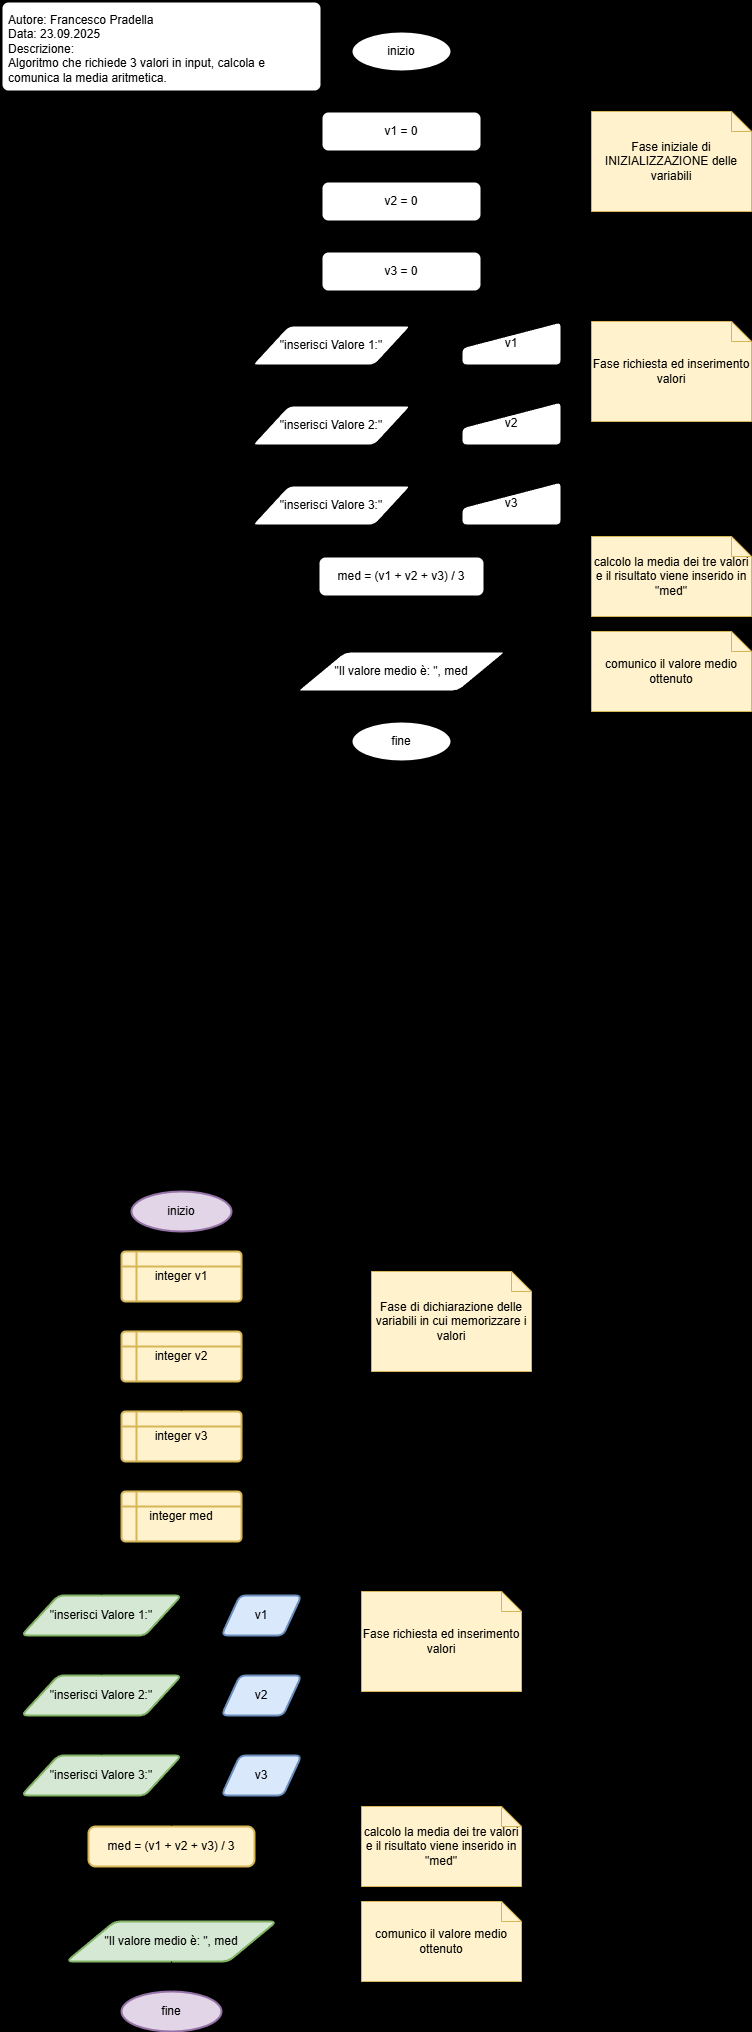

The diagram above was exported from draw.io. Its source (the exported page's mxGraphModel, read from the mxfile embedded in the PNG):
<mxGraphModel dx="715" dy="485" grid="1" gridSize="10" guides="1" tooltips="1" connect="1" arrows="1" fold="1" page="1" pageScale="1" pageWidth="827" pageHeight="1169" background="light-dark(#ffffff, #004400)" math="0" shadow="0">
  <root>
    <mxCell id="0" />
    <mxCell id="1" parent="0" />
    <mxCell id="2" value="Autore: Francesco Pradella&lt;div&gt;Data: 23.09.2025&lt;/div&gt;&lt;div&gt;Descrizione:&lt;/div&gt;&lt;div&gt;Algoritmo che richiede 3 valori in input, calcola e comunica la media aritmetica.&lt;/div&gt;" style="rounded=1;whiteSpace=wrap;html=1;absoluteArcSize=1;arcSize=14;strokeWidth=2;align=left;verticalAlign=top;spacingTop=5;spacingLeft=5;spacingBottom=5;spacingRight=5;" parent="1" vertex="1">
      <mxGeometry x="10" y="10" width="320" height="90" as="geometry" />
    </mxCell>
    <mxCell id="20" style="edgeStyle=none;html=1;exitX=0.5;exitY=1;exitDx=0;exitDy=0;exitPerimeter=0;entryX=0.5;entryY=0;entryDx=0;entryDy=0;" parent="1" source="3" target="4" edge="1">
      <mxGeometry relative="1" as="geometry" />
    </mxCell>
    <mxCell id="3" value="inizio" style="strokeWidth=2;html=1;shape=mxgraph.flowchart.start_1;whiteSpace=wrap;" parent="1" vertex="1">
      <mxGeometry x="360" y="40" width="100" height="40" as="geometry" />
    </mxCell>
    <mxCell id="21" style="edgeStyle=none;html=1;entryX=0.5;entryY=0;entryDx=0;entryDy=0;" parent="1" source="4" target="5" edge="1">
      <mxGeometry relative="1" as="geometry" />
    </mxCell>
    <mxCell id="4" value="v1 = 0" style="rounded=1;whiteSpace=wrap;html=1;absoluteArcSize=1;arcSize=14;strokeWidth=2;" parent="1" vertex="1">
      <mxGeometry x="330" y="120" width="160" height="40" as="geometry" />
    </mxCell>
    <mxCell id="22" style="edgeStyle=none;html=1;entryX=0.5;entryY=0;entryDx=0;entryDy=0;" parent="1" source="5" target="6" edge="1">
      <mxGeometry relative="1" as="geometry" />
    </mxCell>
    <mxCell id="5" value="v2 = 0" style="rounded=1;whiteSpace=wrap;html=1;absoluteArcSize=1;arcSize=14;strokeWidth=2;" parent="1" vertex="1">
      <mxGeometry x="330" y="190" width="160" height="40" as="geometry" />
    </mxCell>
    <mxCell id="23" style="edgeStyle=orthogonalEdgeStyle;html=1;entryX=0.5;entryY=0;entryDx=0;entryDy=0;" parent="1" source="6" target="9" edge="1">
      <mxGeometry relative="1" as="geometry" />
    </mxCell>
    <mxCell id="6" value="v3 = 0" style="rounded=1;whiteSpace=wrap;html=1;absoluteArcSize=1;arcSize=14;strokeWidth=2;" parent="1" vertex="1">
      <mxGeometry x="330" y="260" width="160" height="40" as="geometry" />
    </mxCell>
    <mxCell id="7" value="Fase iniziale di INIZIALIZZAZIONE delle variabili" style="shape=note;size=20;whiteSpace=wrap;html=1;fillColor=#fff2cc;strokeColor=#d6b656;" parent="1" vertex="1">
      <mxGeometry x="600" y="120" width="160" height="100" as="geometry" />
    </mxCell>
    <mxCell id="8" value="Fase richiesta ed inserimento valori" style="shape=note;size=20;whiteSpace=wrap;html=1;fillColor=#fff2cc;strokeColor=#d6b656;" parent="1" vertex="1">
      <mxGeometry x="600" y="330" width="160" height="100" as="geometry" />
    </mxCell>
    <mxCell id="24" style="edgeStyle=none;html=1;entryX=0;entryY=0.5;entryDx=0;entryDy=0;" parent="1" source="9" target="10" edge="1">
      <mxGeometry relative="1" as="geometry" />
    </mxCell>
    <mxCell id="9" value="&quot;inserisci Valore 1:&quot;" style="shape=parallelogram;html=1;strokeWidth=2;perimeter=parallelogramPerimeter;whiteSpace=wrap;rounded=1;arcSize=12;size=0.23;" parent="1" vertex="1">
      <mxGeometry x="260" y="334" width="160" height="40" as="geometry" />
    </mxCell>
    <mxCell id="25" style="edgeStyle=orthogonalEdgeStyle;html=1;entryX=0.5;entryY=0;entryDx=0;entryDy=0;exitX=0.5;exitY=1;exitDx=0;exitDy=0;" parent="1" source="10" target="11" edge="1">
      <mxGeometry relative="1" as="geometry" />
    </mxCell>
    <mxCell id="10" value="v1" style="html=1;strokeWidth=2;shape=manualInput;whiteSpace=wrap;rounded=1;size=26;arcSize=11;" parent="1" vertex="1">
      <mxGeometry x="470" y="330" width="100" height="44" as="geometry" />
    </mxCell>
    <mxCell id="26" style="edgeStyle=none;html=1;entryX=0;entryY=0.5;entryDx=0;entryDy=0;" parent="1" source="11" target="12" edge="1">
      <mxGeometry relative="1" as="geometry" />
    </mxCell>
    <mxCell id="11" value="&quot;inserisci Valore 2:&quot;" style="shape=parallelogram;html=1;strokeWidth=2;perimeter=parallelogramPerimeter;whiteSpace=wrap;rounded=1;arcSize=12;size=0.23;" parent="1" vertex="1">
      <mxGeometry x="260" y="414" width="160" height="40" as="geometry" />
    </mxCell>
    <mxCell id="27" style="edgeStyle=orthogonalEdgeStyle;html=1;entryX=0.5;entryY=0;entryDx=0;entryDy=0;exitX=0.5;exitY=1;exitDx=0;exitDy=0;" parent="1" source="12" target="13" edge="1">
      <mxGeometry relative="1" as="geometry" />
    </mxCell>
    <mxCell id="12" value="v2" style="html=1;strokeWidth=2;shape=manualInput;whiteSpace=wrap;rounded=1;size=26;arcSize=11;" parent="1" vertex="1">
      <mxGeometry x="470" y="410" width="100" height="44" as="geometry" />
    </mxCell>
    <mxCell id="28" style="edgeStyle=none;html=1;exitX=1;exitY=0.5;exitDx=0;exitDy=0;entryX=0;entryY=0.5;entryDx=0;entryDy=0;" parent="1" source="13" target="14" edge="1">
      <mxGeometry relative="1" as="geometry" />
    </mxCell>
    <mxCell id="13" value="&quot;inserisci Valore 3:&quot;" style="shape=parallelogram;html=1;strokeWidth=2;perimeter=parallelogramPerimeter;whiteSpace=wrap;rounded=1;arcSize=12;size=0.23;" parent="1" vertex="1">
      <mxGeometry x="260" y="494" width="160" height="40" as="geometry" />
    </mxCell>
    <mxCell id="29" style="edgeStyle=orthogonalEdgeStyle;html=1;entryX=0.5;entryY=0;entryDx=0;entryDy=0;" parent="1" source="14" target="15" edge="1">
      <mxGeometry relative="1" as="geometry" />
    </mxCell>
    <mxCell id="14" value="v3" style="html=1;strokeWidth=2;shape=manualInput;whiteSpace=wrap;rounded=1;size=26;arcSize=11;" parent="1" vertex="1">
      <mxGeometry x="470" y="490" width="100" height="44" as="geometry" />
    </mxCell>
    <mxCell id="30" style="edgeStyle=none;html=1;entryX=0.5;entryY=0;entryDx=0;entryDy=0;" parent="1" source="15" target="18" edge="1">
      <mxGeometry relative="1" as="geometry" />
    </mxCell>
    <mxCell id="15" value="med = (v1 + v2 + v3) / 3" style="rounded=1;whiteSpace=wrap;html=1;absoluteArcSize=1;arcSize=14;strokeWidth=2;" parent="1" vertex="1">
      <mxGeometry x="327" y="565" width="166" height="40" as="geometry" />
    </mxCell>
    <mxCell id="16" value="calcolo la media dei tre valori e il risultato viene inserido in &quot;med&quot;" style="shape=note;size=20;whiteSpace=wrap;html=1;fillColor=#fff2cc;strokeColor=#d6b656;" parent="1" vertex="1">
      <mxGeometry x="600" y="545" width="160" height="80" as="geometry" />
    </mxCell>
    <mxCell id="17" value="comunico il valore medio ottenuto" style="shape=note;size=20;whiteSpace=wrap;html=1;fillColor=#fff2cc;strokeColor=#d6b656;" parent="1" vertex="1">
      <mxGeometry x="600" y="640" width="160" height="80" as="geometry" />
    </mxCell>
    <mxCell id="18" value="&quot;Il valore medio è: &quot;, med" style="shape=parallelogram;html=1;strokeWidth=2;perimeter=parallelogramPerimeter;whiteSpace=wrap;rounded=1;arcSize=12;size=0.23;" parent="1" vertex="1">
      <mxGeometry x="305" y="660" width="210" height="40" as="geometry" />
    </mxCell>
    <mxCell id="19" value="fine" style="strokeWidth=2;html=1;shape=mxgraph.flowchart.start_1;whiteSpace=wrap;" parent="1" vertex="1">
      <mxGeometry x="360" y="730" width="100" height="40" as="geometry" />
    </mxCell>
    <mxCell id="31" style="edgeStyle=none;html=1;entryX=0.5;entryY=0;entryDx=0;entryDy=0;entryPerimeter=0;" parent="1" source="18" target="19" edge="1">
      <mxGeometry relative="1" as="geometry" />
    </mxCell>
    <mxCell id="32" style="edgeStyle=none;html=1;exitX=0.5;exitY=1;exitDx=0;exitDy=0;exitPerimeter=0;entryX=0.5;entryY=0;entryDx=0;entryDy=0;" edge="1" parent="1" source="33" target="61">
      <mxGeometry relative="1" as="geometry">
        <mxPoint x="190" y="1280" as="targetPoint" />
      </mxGeometry>
    </mxCell>
    <mxCell id="33" value="inizio" style="strokeWidth=2;html=1;shape=mxgraph.flowchart.start_1;whiteSpace=wrap;fillColor=#e1d5e7;strokeColor=#9673a6;" vertex="1" parent="1">
      <mxGeometry x="140" y="1200" width="100" height="40" as="geometry" />
    </mxCell>
    <mxCell id="34" style="edgeStyle=none;html=1;entryX=0.5;entryY=0;entryDx=0;entryDy=0;" edge="1" parent="1" target="37">
      <mxGeometry relative="1" as="geometry">
        <mxPoint x="190" y="1320" as="sourcePoint" />
      </mxGeometry>
    </mxCell>
    <mxCell id="36" style="edgeStyle=none;html=1;entryX=0.5;entryY=0;entryDx=0;entryDy=0;" edge="1" parent="1" target="39">
      <mxGeometry relative="1" as="geometry">
        <mxPoint x="190" y="1390" as="sourcePoint" />
      </mxGeometry>
    </mxCell>
    <mxCell id="40" value="Fase di dichiarazione delle variabili in cui memorizzare i valori" style="shape=note;size=20;whiteSpace=wrap;html=1;fillColor=#fff2cc;strokeColor=#d6b656;" vertex="1" parent="1">
      <mxGeometry x="380" y="1280" width="160" height="100" as="geometry" />
    </mxCell>
    <mxCell id="41" value="Fase richiesta ed inserimento valori" style="shape=note;size=20;whiteSpace=wrap;html=1;fillColor=#fff2cc;strokeColor=#d6b656;" vertex="1" parent="1">
      <mxGeometry x="370" y="1600" width="160" height="100" as="geometry" />
    </mxCell>
    <mxCell id="70" style="edgeStyle=none;html=1;entryX=0;entryY=0.5;entryDx=0;entryDy=0;" edge="1" parent="1" source="43" target="66">
      <mxGeometry relative="1" as="geometry" />
    </mxCell>
    <mxCell id="43" value="&quot;inserisci Valore 1:&quot;" style="shape=parallelogram;html=1;strokeWidth=2;perimeter=parallelogramPerimeter;whiteSpace=wrap;rounded=1;arcSize=12;size=0.23;fillColor=#d5e8d4;strokeColor=#82b366;" vertex="1" parent="1">
      <mxGeometry x="30" y="1604" width="160" height="40" as="geometry" />
    </mxCell>
    <mxCell id="72" style="edgeStyle=none;html=1;exitX=1;exitY=0.5;exitDx=0;exitDy=0;entryX=0;entryY=0.5;entryDx=0;entryDy=0;" edge="1" parent="1" source="47" target="67">
      <mxGeometry relative="1" as="geometry" />
    </mxCell>
    <mxCell id="47" value="&quot;inserisci Valore 2:&quot;" style="shape=parallelogram;html=1;strokeWidth=2;perimeter=parallelogramPerimeter;whiteSpace=wrap;rounded=1;arcSize=12;size=0.23;fillColor=#d5e8d4;strokeColor=#82b366;" vertex="1" parent="1">
      <mxGeometry x="30" y="1684" width="160" height="40" as="geometry" />
    </mxCell>
    <mxCell id="74" style="edgeStyle=none;html=1;exitX=1;exitY=0.5;exitDx=0;exitDy=0;entryX=0;entryY=0.5;entryDx=0;entryDy=0;" edge="1" parent="1" source="51" target="68">
      <mxGeometry relative="1" as="geometry" />
    </mxCell>
    <mxCell id="51" value="&quot;inserisci Valore 3:&quot;" style="shape=parallelogram;html=1;strokeWidth=2;perimeter=parallelogramPerimeter;whiteSpace=wrap;rounded=1;arcSize=12;size=0.23;fillColor=#d5e8d4;strokeColor=#82b366;" vertex="1" parent="1">
      <mxGeometry x="30" y="1764" width="160" height="40" as="geometry" />
    </mxCell>
    <mxCell id="54" style="edgeStyle=none;html=1;entryX=0.5;entryY=0;entryDx=0;entryDy=0;" edge="1" parent="1" source="55" target="58">
      <mxGeometry relative="1" as="geometry" />
    </mxCell>
    <mxCell id="55" value="med = (v1 + v2 + v3) / 3" style="rounded=1;whiteSpace=wrap;html=1;absoluteArcSize=1;arcSize=14;strokeWidth=2;fillColor=#fff2cc;strokeColor=#d6b656;" vertex="1" parent="1">
      <mxGeometry x="97" y="1835" width="166" height="40" as="geometry" />
    </mxCell>
    <mxCell id="56" value="calcolo la media dei tre valori e il risultato viene inserido in &quot;med&quot;" style="shape=note;size=20;whiteSpace=wrap;html=1;fillColor=#fff2cc;strokeColor=#d6b656;" vertex="1" parent="1">
      <mxGeometry x="370" y="1815" width="160" height="80" as="geometry" />
    </mxCell>
    <mxCell id="57" value="comunico il valore medio ottenuto" style="shape=note;size=20;whiteSpace=wrap;html=1;fillColor=#fff2cc;strokeColor=#d6b656;" vertex="1" parent="1">
      <mxGeometry x="370" y="1910" width="160" height="80" as="geometry" />
    </mxCell>
    <mxCell id="58" value="&quot;Il valore medio è: &quot;, med" style="shape=parallelogram;html=1;strokeWidth=2;perimeter=parallelogramPerimeter;whiteSpace=wrap;rounded=1;arcSize=12;size=0.23;fillColor=#d5e8d4;strokeColor=#82b366;" vertex="1" parent="1">
      <mxGeometry x="75" y="1930" width="210" height="40" as="geometry" />
    </mxCell>
    <mxCell id="59" value="fine" style="strokeWidth=2;html=1;shape=mxgraph.flowchart.start_1;whiteSpace=wrap;fillColor=#e1d5e7;strokeColor=#9673a6;" vertex="1" parent="1">
      <mxGeometry x="130" y="2000" width="100" height="40" as="geometry" />
    </mxCell>
    <mxCell id="60" style="edgeStyle=none;html=1;entryX=0.5;entryY=0;entryDx=0;entryDy=0;entryPerimeter=0;" edge="1" parent="1" source="58" target="59">
      <mxGeometry relative="1" as="geometry" />
    </mxCell>
    <mxCell id="64" style="edgeStyle=none;html=1;entryX=0.5;entryY=0;entryDx=0;entryDy=0;" edge="1" parent="1" source="61" target="63">
      <mxGeometry relative="1" as="geometry" />
    </mxCell>
    <mxCell id="61" value="integer v1" style="shape=internalStorage;whiteSpace=wrap;html=1;dx=15;dy=15;rounded=1;arcSize=8;strokeWidth=2;fillColor=#fff2cc;strokeColor=#d6b656;" vertex="1" parent="1">
      <mxGeometry x="130" y="1260" width="120" height="50" as="geometry" />
    </mxCell>
    <mxCell id="69" style="edgeStyle=orthogonalEdgeStyle;html=1;exitX=0.5;exitY=1;exitDx=0;exitDy=0;entryX=0.5;entryY=0;entryDx=0;entryDy=0;" edge="1" parent="1" source="76" target="43">
      <mxGeometry relative="1" as="geometry" />
    </mxCell>
    <mxCell id="77" style="edgeStyle=none;html=1;exitX=0.5;exitY=1;exitDx=0;exitDy=0;entryX=0.5;entryY=0;entryDx=0;entryDy=0;" edge="1" parent="1" source="62" target="76">
      <mxGeometry relative="1" as="geometry" />
    </mxCell>
    <mxCell id="62" value="integer v3" style="shape=internalStorage;whiteSpace=wrap;html=1;dx=15;dy=15;rounded=1;arcSize=8;strokeWidth=2;fillColor=#fff2cc;strokeColor=#d6b656;" vertex="1" parent="1">
      <mxGeometry x="130" y="1420" width="120" height="50" as="geometry" />
    </mxCell>
    <mxCell id="65" style="edgeStyle=none;html=1;" edge="1" parent="1" source="63" target="62">
      <mxGeometry relative="1" as="geometry" />
    </mxCell>
    <mxCell id="63" value="integer v2" style="shape=internalStorage;whiteSpace=wrap;html=1;dx=15;dy=15;rounded=1;arcSize=8;strokeWidth=2;fillColor=#fff2cc;strokeColor=#d6b656;" vertex="1" parent="1">
      <mxGeometry x="130" y="1340" width="120" height="50" as="geometry" />
    </mxCell>
    <mxCell id="71" style="edgeStyle=orthogonalEdgeStyle;html=1;exitX=0.5;exitY=1;exitDx=0;exitDy=0;entryX=0.5;entryY=0;entryDx=0;entryDy=0;" edge="1" parent="1" source="66" target="47">
      <mxGeometry relative="1" as="geometry" />
    </mxCell>
    <mxCell id="66" value="v1" style="shape=parallelogram;html=1;strokeWidth=2;perimeter=parallelogramPerimeter;whiteSpace=wrap;rounded=1;arcSize=12;size=0.23;fillColor=#dae8fc;strokeColor=#6c8ebf;" vertex="1" parent="1">
      <mxGeometry x="230" y="1604" width="80" height="40" as="geometry" />
    </mxCell>
    <mxCell id="73" style="edgeStyle=orthogonalEdgeStyle;html=1;exitX=0.5;exitY=1;exitDx=0;exitDy=0;entryX=0.5;entryY=0;entryDx=0;entryDy=0;" edge="1" parent="1" source="67" target="51">
      <mxGeometry relative="1" as="geometry" />
    </mxCell>
    <mxCell id="67" value="v2" style="shape=parallelogram;html=1;strokeWidth=2;perimeter=parallelogramPerimeter;whiteSpace=wrap;rounded=1;arcSize=12;size=0.23;fillColor=#dae8fc;strokeColor=#6c8ebf;" vertex="1" parent="1">
      <mxGeometry x="230" y="1684" width="80" height="40" as="geometry" />
    </mxCell>
    <mxCell id="75" style="edgeStyle=orthogonalEdgeStyle;html=1;exitX=0.5;exitY=1;exitDx=0;exitDy=0;entryX=0.5;entryY=0;entryDx=0;entryDy=0;" edge="1" parent="1" source="68" target="55">
      <mxGeometry relative="1" as="geometry" />
    </mxCell>
    <mxCell id="68" value="v3" style="shape=parallelogram;html=1;strokeWidth=2;perimeter=parallelogramPerimeter;whiteSpace=wrap;rounded=1;arcSize=12;size=0.23;fillColor=#dae8fc;strokeColor=#6c8ebf;" vertex="1" parent="1">
      <mxGeometry x="230" y="1764" width="80" height="40" as="geometry" />
    </mxCell>
    <mxCell id="76" value="integer med" style="shape=internalStorage;whiteSpace=wrap;html=1;dx=15;dy=15;rounded=1;arcSize=8;strokeWidth=2;fillColor=#fff2cc;strokeColor=#d6b656;" vertex="1" parent="1">
      <mxGeometry x="130" y="1500" width="120" height="50" as="geometry" />
    </mxCell>
  </root>
</mxGraphModel>